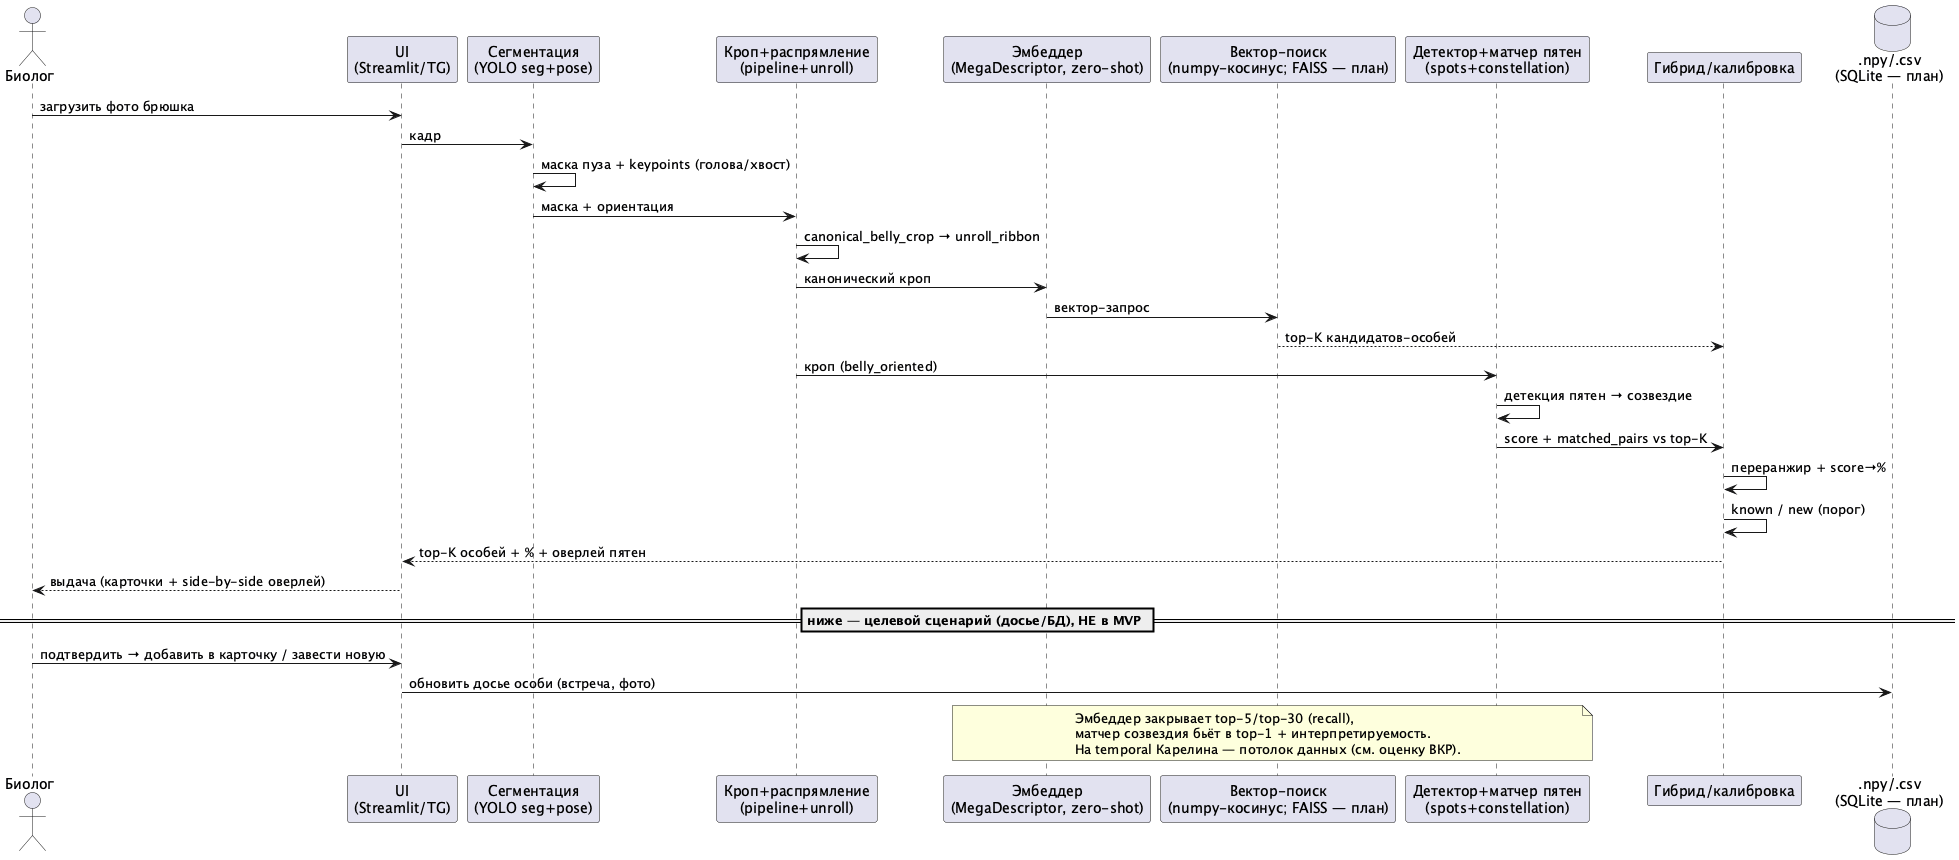

The diagram above was rendered by PlantUML. Its source (embedded in the PNG):
@startuml sequence_identify
' ВКР triton 3.0 — Sequence диаграмма: опознание особи по фото
actor Биолог as Bio
participant "UI\n(Streamlit/TG)" as UI
participant "Сегментация\n(YOLO seg+pose)" as Seg
participant "Кроп+распрямление\n(pipeline+unroll)" as Crop
participant "Эмбеддер\n(MegaDescriptor, zero-shot)" as Emb
participant "Вектор-поиск\n(numpy-косинус; FAISS — план)" as Faiss
participant "Детектор+матчер пятен\n(spots+constellation)" as Spot
participant "Гибрид/калибровка" as Hyb
database ".npy/.csv\n(SQLite — план)" as DB

Bio -> UI : загрузить фото брюшка
UI -> Seg : кадр
Seg -> Seg : маска пуза + keypoints (голова/хвост)
Seg -> Crop : маска + ориентация
Crop -> Crop : canonical_belly_crop → unroll_ribbon
Crop -> Emb : канонический кроп
Emb -> Faiss : вектор-запрос
Faiss --> Hyb : top-K кандидатов-особей
Crop -> Spot : кроп (belly_oriented)
Spot -> Spot : детекция пятен → созвездие
Spot -> Hyb : score + matched_pairs vs top-K
Hyb -> Hyb : переранжир + score→%
Hyb -> Hyb : known / new (порог)
Hyb --> UI : top-K особей + % + оверлей пятен
UI --> Bio : выдача (карточки + side-by-side оверлей)
== ниже — целевой сценарий (досье/БД), НЕ в MVP ==
Bio -> UI : подтвердить → добавить в карточку / завести новую
UI -> DB : обновить досье особи (встреча, фото)

note over Emb, Spot
  Эмбеддер закрывает top-5/top-30 (recall),
  матчер созвездия бьёт в top-1 + интерпретируемость.
  На temporal Карелина — потолок данных (см. оценку ВКР).
end note
@enduml